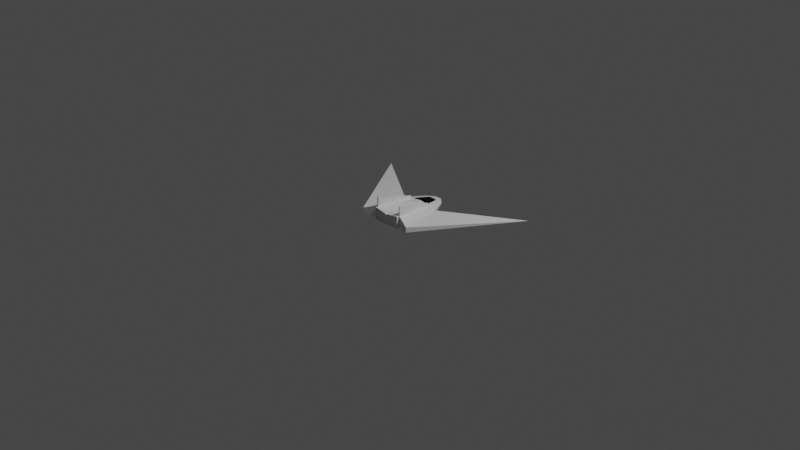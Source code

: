 # Source: Breacher.blend  (saved by Blender 2.92.15; exported with 4.5.12 LTS)
import bpy
from mathutils import Matrix  # noqa: F401  (used for matrix-valued properties, if any)

bpy.ops.wm.read_factory_settings(use_empty=True)
scene = bpy.context.scene
scene.name = 'Scene'

# ---- collections
col_collection = bpy.data.collections.new('Collection'); scene.collection.children.link(col_collection)

# ---- materials (node trees are filled in below, after node groups)
mat_platingmaterial = bpy.data.materials.new('PlatingMaterial')
mat_platingmaterial.use_transparent_shadow = False
mat_cabinmaterial = bpy.data.materials.new('CabinMaterial')
mat_cabinmaterial.use_transparent_shadow = False

# ---- material node trees
mat_platingmaterial.use_nodes = True; mat_platingmaterial.node_tree.nodes.clear()
_N = mat_platingmaterial.node_tree.nodes; _L = mat_platingmaterial.node_tree.links
n0 = _N.new('ShaderNodeBsdfPrincipled'); n0.name = 'Principled BSDF'; n0.location = (10, 300)
n0.distribution = 'GGX'
n0.subsurface_method = 'BURLEY'
n0.inputs[3].default_value = 1.45
n0.inputs[27].default_value = (0.0, 0.0, 0.0, 1.0)
n1 = _N.new('ShaderNodeOutputMaterial'); n1.name = 'Material Output'; n1.location = (300, 300)
_L.new(n0.outputs[0], n1.inputs[0])
n1.is_active_output = True
mat_cabinmaterial.use_nodes = True; mat_cabinmaterial.node_tree.nodes.clear()
_N = mat_cabinmaterial.node_tree.nodes; _L = mat_cabinmaterial.node_tree.links
n0 = _N.new('ShaderNodeBsdfPrincipled'); n0.name = 'Principled BSDF'; n0.location = (10, 300)
n0.distribution = 'GGX'
n0.subsurface_method = 'BURLEY'
n0.inputs[0].default_value = (0.0, 0.0, 0.0, 1.0)
n0.inputs[1].default_value = 0.6103
n0.inputs[3].default_value = 1.45
n0.inputs[13].default_value = 0.1985
n0.inputs[27].default_value = (0.0, 0.0, 0.0, 1.0)
n0.inputs[28].default_value = 1.0
n1 = _N.new('ShaderNodeOutputMaterial'); n1.name = 'Material Output'; n1.location = (300, 300)
_L.new(n0.outputs[0], n1.inputs[0])
n1.is_active_output = True

# ---- world
world_world = bpy.data.worlds.new('World'); scene.world = world_world
world_world.use_nodes = True; world_world.node_tree.nodes.clear()
_N = world_world.node_tree.nodes; _L = world_world.node_tree.links
n0 = _N.new('ShaderNodeOutputWorld'); n0.name = 'World Output'; n0.location = (300, 300)
n1 = _N.new('ShaderNodeBackground'); n1.name = 'Background'; n1.location = (10, 300)
n1.inputs[0].default_value = (0.05088, 0.05088, 0.05088, 1.0)
_L.new(n1.outputs[0], n0.inputs[0])
n0.is_active_output = True
world_world.color = (0.05088, 0.05088, 0.05088)
world_world.use_sun_shadow = False
world_world.sun_shadow_jitter_overblur = 0.0

# ---- cameras
cam_camera = bpy.data.cameras.new('Camera')
cam_camera.clip_end = 100.0
cam_camera.ortho_scale = 7.314

# ---- lights
light_light = bpy.data.lights.new('Light', 'POINT')
light_light.transmission_factor = 0.0
light_light.energy = 1000.0
light_light.shadow_soft_size = 0.1
light_light.shadow_maximum_resolution = 0.006
light_light.use_absolute_resolution = True

# ---- meshes
me_plane = bpy.data.meshes.new('Plane')
me_plane.from_pydata([(-1.0, 0.82, 0.05568), (1.0, 0.82, 0.05568), (0.0, -0.1471, 0.0), (0.0, 0.2905, 0.0), (0.3145, -0.2057, 0.02882), (-0.2235, 0.2905, 0.03716), (-0.3145, -0.2057, 0.02882), (0.2235, 0.2905, 0.03716), (-0.1572, -0.1471, 0.0), (0.1118, 0.2905, 0.01344), (0.1572, -0.1471, 0.0), (-0.1118, 0.2905, 0.01344), (-1.0, 0.82, 0.05728), (1.0, 0.82, 0.05728), (0.3145, -0.2057, 0.08414), (-0.2235, 0.2905, 0.0758), (-0.3145, -0.2057, 0.08414), (0.2235, 0.2905, 0.0758), (0.05747, 0.4899, 0.04242), (0.0, 0.4899, 0.03803), (-0.05747, 0.4899, 0.04242), (-0.1149, 0.4899, 0.05017), (0.1149, 0.4899, 0.05017), (-0.1149, 0.4899, 0.06279), (0.1149, 0.4899, 0.06279), (0.02031, 0.5588, 0.05529), (0.0, 0.5588, 0.05491), (-0.02031, 0.5588, 0.05529), (-0.04062, 0.5588, 0.05594), (0.04062, 0.5588, 0.05594), (0.02031, 0.5588, 0.05767), (0.0, 0.5588, 0.05805), (-0.02031, 0.5588, 0.05767), (-0.04062, 0.5588, 0.05701), (0.04062, 0.5588, 0.05701), (0.00987, -0.1471, 0.1145), (-0.00987, -0.1471, 0.1145), (0.0, -0.1471, 0.103), (0.00992, 0.3003, 0.1099), (-0.00992, 0.3003, 0.1099), (-0.009918, 0.2805, 0.1118), (0.009918, 0.2805, 0.1118), (0.09886, 0.3003, 0.09932), (-0.09886, 0.3003, 0.09932), (0.065, 0.4996, 0.06757), (0.04987, 0.4801, 0.07276), (-0.009961, 0.4801, 0.07604), (0.009961, 0.4801, 0.07604), (0.0, 0.4996, 0.07255), (-0.04987, 0.4801, 0.07276), (-0.065, 0.4996, 0.06757), (-0.1511, -0.1471, 0.1365), (-0.1632, -0.1493, 0.1354), (-0.1572, -0.1471, 0.1313), (0.1632, -0.1493, 0.1354), (0.1511, -0.1471, 0.1365), (0.1572, -0.1471, 0.1313), (0.1177, 0.2803, 0.09758), (0.1299, 0.2809, 0.09551), (0.1223, 0.2862, 0.09598), (0.119, 0.2842, 0.09726), (-0.1299, 0.2809, 0.09551), (-0.1177, 0.2803, 0.09758), (-0.119, 0.2842, 0.09726), (-0.1223, 0.2862, 0.09598), (-0.1572, -0.1471, 0.2338), (-0.1511, -0.1471, 0.239), (-0.1632, -0.1493, 0.238), (0.1572, -0.1471, 0.2338), (0.1632, -0.1493, 0.238), (0.1511, -0.1471, 0.239), (0.122, 0.283, 0.129), (0.1219, 0.2827, 0.129), (0.1228, 0.2828, 0.1289), (0.1222, 0.2832, 0.1289), (-0.1222, 0.2832, 0.1289), (-0.1228, 0.2828, 0.1289), (-0.1219, 0.2827, 0.129), (-0.122, 0.283, 0.129), (0.007306, 0.3267, 0.1193), (-0.007306, 0.3267, 0.1193), (-0.008592, 0.4692, 0.08561), (-0.007333, 0.4466, 0.09673), (0.007333, 0.4466, 0.09673), (0.008592, 0.4692, 0.08561), (0.08534, 0.314, 0.1056), (0.05976, 0.3267, 0.1131), (-0.05976, 0.3267, 0.1131), (-0.08534, 0.314, 0.1056), (0.04304, 0.4692, 0.08275), (0.02704, 0.4466, 0.09489), (-0.02704, 0.4466, 0.09489), (-0.04304, 0.4692, 0.08275), (-0.1509, -0.1799, 0.006299), (0.0, -0.1799, 0.006299), (0.1509, -0.1799, 0.006299), (0.0, -0.1799, 0.09329), (0.01314, -0.1799, 0.1086), (-0.01314, -0.1799, 0.1086), (-0.1509, -0.1799, 0.1284), (-0.1492, -0.1799, 0.1298), (0.1492, -0.1799, 0.1298), (0.1509, -0.1799, 0.1284), (-0.1572, -0.1799, -2.435e-10), (0.0, -0.1799, -2.435e-10), (0.1572, -0.1799, -2.435e-10), (0.0, -0.1799, 0.103), (0.00987, -0.1799, 0.1145), (-0.00987, -0.1799, 0.1145), (-0.1572, -0.1799, 0.1313), (-0.1511, -0.1799, 0.1365), (0.1511, -0.1799, 0.1365), (0.1572, -0.1799, 0.1313), (0.0, -0.1576, 0.006299), (0.0, -0.1576, 0.09329), (-0.1509, -0.1576, 0.006299), (0.1509, -0.1576, 0.006299), (0.01314, -0.1576, 0.1086), (-0.01314, -0.1576, 0.1086), (-0.1509, -0.1576, 0.1284), (-0.1492, -0.1576, 0.1298), (0.1492, -0.1576, 0.1298), (0.1509, -0.1576, 0.1284), (-0.1509, -0.1576, 0.006299), (0.0, -0.1576, 0.006299), (0.1509, -0.1576, 0.006299), (0.0, -0.1576, 0.09329), (0.01314, -0.1576, 0.1086), (-0.01314, -0.1576, 0.1086), (-0.1509, -0.1576, 0.1284), (-0.1492, -0.1576, 0.1298), (0.1492, -0.1576, 0.1298), (0.1509, -0.1576, 0.1284)], [], [(4, 7, 1), (8, 11, 3, 2), (0, 5, 6), (10, 9, 7, 4), (2, 3, 9, 10), (6, 5, 11, 8), (14, 13, 17), (60, 59, 44, 45, 42), (12, 16, 15), (35, 55, 57, 41), (48, 44, 30, 31), (38, 42, 85, 86, 79), (42, 38, 41, 57, 60), (4, 1, 13, 14), (0, 6, 16, 12), (5, 15, 23, 21), (35, 37, 106, 107), (5, 0, 12, 15), (1, 7, 17, 13), (55, 35, 107, 111), (9, 3, 19, 18), (54, 14, 17, 58), (42, 45, 89, 85), (22, 18, 25, 29), (24, 22, 29, 34), (20, 21, 28, 27), (3, 11, 20, 19), (17, 7, 22, 24), (10, 4, 14, 54, 56), (7, 9, 18, 22), (11, 5, 21, 20), (6, 8, 53, 52, 16), (25, 26, 31, 30), (26, 27, 32, 31), (29, 25, 30, 34), (27, 28, 33, 32), (50, 48, 31, 32), (19, 20, 27, 26), (18, 19, 26, 25), (23, 50, 32, 33), (44, 24, 34, 30), (21, 23, 33, 28), (35, 36, 37), (38, 39, 40, 41), (46, 47, 48), (50, 64, 63, 43, 49), (35, 41, 40, 36), (15, 61, 64, 50, 23), (59, 58, 17, 24, 44), (44, 48, 47, 45), (48, 50, 49, 46), (39, 43, 63, 62, 40), (51, 36, 40, 62), (53, 51, 66, 65), (61, 52, 67, 76), (60, 57, 72, 71), (63, 64, 75, 78), (55, 56, 68, 70), (62, 63, 78, 77), (16, 52, 61, 15), (66, 67, 65), (69, 70, 68), (72, 73, 74, 71), (76, 77, 78, 75), (76, 67, 66, 77), (69, 73, 72, 70), (51, 62, 77, 66), (58, 59, 74, 73), (54, 58, 73, 69), (59, 60, 71, 74), (52, 53, 65, 67), (57, 55, 70, 72), (64, 61, 76, 75), (56, 54, 69, 68), (45, 47, 84, 89), (46, 49, 92, 81), (87, 80, 82, 91), (82, 80, 79, 83), (43, 39, 80, 87, 88), (39, 38, 79, 80), (49, 43, 88, 92), (79, 86, 90, 83), (82, 83, 84, 81), (90, 86, 85, 89), (83, 90, 89, 84), (91, 82, 81, 92), (87, 91, 92, 88), (47, 46, 81, 84), (101, 97, 127, 131), (97, 96, 126, 127), (53, 8, 103, 109), (51, 53, 109, 110), (8, 2, 104, 103), (36, 51, 110, 108), (37, 36, 108, 106), (2, 10, 105, 104), (10, 56, 112, 105), (56, 55, 111, 112), (94, 93, 103, 104), (95, 94, 104, 105), (96, 97, 107, 106), (98, 96, 106, 108), (99, 100, 110, 109), (101, 102, 112, 111), (93, 99, 109, 103), (100, 98, 108, 110), (102, 95, 105, 112), (97, 101, 111, 107), (115, 124, 114, 118, 120, 119), (124, 116, 122, 121, 117, 114), (99, 93, 123, 129), (96, 98, 128, 126), (93, 94, 113, 123), (98, 100, 130, 128), (100, 99, 129, 130), (94, 95, 125, 113), (95, 102, 132, 125), (102, 101, 131, 132), (124, 115, 123, 113), (116, 124, 113, 125), (114, 117, 127, 126), (118, 114, 126, 128), (119, 120, 130, 129), (121, 122, 132, 131), (115, 119, 129, 123), (120, 118, 128, 130), (122, 116, 125, 132), (117, 121, 131, 127)])
me_plane.polygons.foreach_set('material_index', [0, 0, 0, 0, 0, 0, 0, 0, 0, 0, 0, 1, 0, 0, 0, 0, 0, 0, 0, 0, 0, 0, 1, 0, 0, 0, 0, 0, 0, 0, 0, 0, 0, 0, 0, 0, 0, 0, 0, 0, 0, 0, 0, 0, 0, 0, 0, 0, 0, 0, 0, 0, 0, 0, 0, 0, 0, 0, 0, 0, 0, 0, 0, 0, 0, 0, 0, 0, 0, 0, 0, 0, 0, 0, 1, 1, 1, 1, 1, 1, 1, 1, 1, 1, 1, 1, 1, 1, 0, 0, 0, 0, 0, 0, 0, 0, 0, 0, 0, 0, 0, 0, 0, 0, 0, 0, 0, 0, 0, 0, 0, 0, 0, 0, 0, 0, 0, 0, 0, 0, 0, 0, 0, 0, 0, 0, 0, 0])
_uv = me_plane.uv_layers.new(name='UVMap')
_uv.uv.foreach_set('vector', [0.75, 0.0, 0.75, 1.0, 1.0, 1.0, 0.375, 0.0, 0.375, 1.0, 0.5, 1.0, 0.5, 0.0, 0.0, 1.0, 0.25, 1.0, 0.25, 0.0, 0.625, 0.0, 0.625, 1.0, 0.75, 1.0, 0.75, 0.0, 0.5, 0.0, 0.5, 1.0, 0.625, 1.0, 0.625, 0.0, 0.25, 0.0, 0.25, 1.0, 0.375, 1.0, 0.375, 0.0, 0.75, 0.0, 1.0, 1.0, 0.75, 1.0, 0.6298, 1.0, 0.6343, 1.0, 0.6497, 1.0, 0.6047, 1.0, 0.6129, 1.0, 0.0, 1.0, 0.25, 0.0, 0.25, 1.0, 0.5078, 0.0, 0.6201, 0.0, 0.6296, 0.9771, 0.5108, 0.9772, 0.5, 1.0, 0.6604, 1.0, 0.625, 1.0, 0.5, 1.0, 0.5119, 1.0, 0.6129, 1.0, 0.6129, 1.0, 0.5928, 1.0, 0.5119, 1.0, 0.6129, 1.0, 0.5119, 1.0, 0.5108, 0.9772, 0.6296, 0.9771, 0.6318, 0.9815, 0.75, 0.0, 1.0, 1.0, 1.0, 1.0, 0.75, 0.0, 0.0, 1.0, 0.25, 0.0, 0.25, 0.0, 0.0, 1.0, 0.25, 1.0, 0.25, 1.0, 0.25, 1.0, 0.25, 1.0, 0.5078, 0.0, 0.5, 0.0, 0.5, 0.0, 0.5078, 0.0, 0.25, 1.0, 0.0, 1.0, 0.0, 1.0, 0.25, 1.0, 1.0, 1.0, 0.75, 1.0, 0.75, 1.0, 1.0, 1.0, 0.6201, 0.0, 0.5078, 0.0, 0.5078, 0.0, 0.6201, 0.0, 0.625, 1.0, 0.5, 1.0, 0.5, 1.0, 0.625, 1.0, 0.6297, 0.0, 0.75, 0.0, 0.75, 1.0, 0.6443, 0.9791, 0.6129, 1.0, 0.6047, 1.0, 0.6047, 1.0, 0.6129, 1.0, 0.75, 1.0, 0.625, 1.0, 0.625, 1.0, 0.75, 1.0, 0.75, 1.0, 0.75, 1.0, 0.75, 1.0, 0.75, 1.0, 0.375, 1.0, 0.25, 1.0, 0.25, 1.0, 0.375, 1.0, 0.5, 1.0, 0.375, 1.0, 0.375, 1.0, 0.5, 1.0, 0.75, 1.0, 0.75, 1.0, 0.75, 1.0, 0.75, 1.0, 0.625, 0.0, 0.75, 0.0, 0.75, 0.0, 0.6297, 0.0, 0.625, 0.0, 0.75, 1.0, 0.625, 1.0, 0.625, 1.0, 0.75, 1.0, 0.375, 1.0, 0.25, 1.0, 0.25, 1.0, 0.375, 1.0, 0.25, 0.0, 0.375, 0.0, 0.375, 0.0, 0.3703, 0.0, 0.25, 0.0, 0.625, 1.0, 0.5, 1.0, 0.5, 1.0, 0.625, 1.0, 0.5, 1.0, 0.375, 1.0, 0.375, 1.0, 0.5, 1.0, 0.75, 1.0, 0.625, 1.0, 0.625, 1.0, 0.75, 1.0, 0.375, 1.0, 0.25, 1.0, 0.25, 1.0, 0.375, 1.0, 0.3396, 1.0, 0.5, 1.0, 0.5, 1.0, 0.375, 1.0, 0.5, 1.0, 0.375, 1.0, 0.375, 1.0, 0.5, 1.0, 0.625, 1.0, 0.5, 1.0, 0.5, 1.0, 0.625, 1.0, 0.25, 1.0, 0.3406, 1.0, 0.375, 1.0, 0.25, 1.0, 0.6594, 1.0, 0.75, 1.0, 0.75, 1.0, 0.625, 1.0, 0.25, 1.0, 0.25, 1.0, 0.25, 1.0, 0.25, 1.0, 0.5078, 0.0, 0.4915, -0.0002281, 0.5, 0.0, 0.5119, 1.0, 0.4881, 1.0, 0.4892, 0.9772, 0.5108, 0.9772, 0.4799, 1.0, 0.5201, 1.0, 0.5, 1.0, 0.3503, 1.0, 0.3657, 1.0, 0.3702, 1.0, 0.3871, 1.0, 0.3953, 1.0, 0.5078, 0.0, 0.5108, 0.9772, 0.4892, 0.9772, 0.4922, 0.0, 0.25, 1.0, 0.3592, 1.0, 0.3657, 1.0, 0.3503, 1.0, 0.25, 1.0, 0.6343, 1.0, 0.6408, 1.0, 0.75, 1.0, 0.75, 1.0, 0.6497, 1.0, 0.6604, 1.0, 0.5, 1.0, 0.5201, 1.0, 0.6047, 1.0, 0.5, 1.0, 0.3396, 1.0, 0.3953, 1.0, 0.4799, 1.0, 0.4881, 1.0, 0.3871, 1.0, 0.3682, 0.9815, 0.3704, 0.9771, 0.4892, 0.9772, 0.3799, 0.0, 0.4922, 0.0, 0.4892, 0.9772, 0.3704, 0.9771, 0.375, 0.0, 0.3799, 0.0, 0.3799, 0.0, 0.375, 0.0, 0.3557, 0.9791, 0.3703, 0.0, 0.3703, 0.0, 0.3557, 0.9791, 0.6318, 0.9815, 0.6296, 0.9771, 0.6296, 0.9771, 0.6318, 0.9815, 0.3702, 1.0, 0.3657, 1.0, 0.3657, 1.0, 0.3702, 1.0, 0.6201, 0.0, 0.625, 0.0, 0.625, 0.0, 0.6201, 0.0, 0.3704, 0.9771, 0.3682, 0.9815, 0.3682, 0.9815, 0.3704, 0.9771, 0.25, 0.0, 0.3703, 0.0, 0.3557, 0.9791, 0.25, 1.0, 0.3799, 0.0, 0.37, -0.004743, 0.375, 0.0, 0.6297, 0.0, 0.6203, -0.00286, 0.625, 0.0, 0.6258, 1.0, 0.6408, 1.0, 0.6343, 1.0, 0.6342, 1.0, 0.3557, 0.9791, 0.3625, 0.9777, 0.3625, 0.9777, 0.3625, 0.9777, 0.3557, 0.9791, 0.3703, 0.0, 0.3799, 0.0, 0.3704, 0.9771, 0.6297, 0.0, 0.6443, 0.9791, 0.6296, 0.9771, 0.6201, 0.0, 0.3799, 0.0, 0.3704, 0.9771, 0.3704, 0.9771, 0.3799, 0.0, 0.6408, 1.0, 0.6343, 1.0, 0.6343, 1.0, 0.6408, 1.0, 0.6297, 0.0, 0.6443, 0.9791, 0.6443, 0.9791, 0.6297, 0.0, 0.6343, 1.0, 0.6298, 1.0, 0.6298, 1.0, 0.6343, 1.0, 0.3703, 0.0, 0.375, 0.0, 0.375, 0.0, 0.3703, 0.0, 0.6296, 0.9771, 0.6201, 0.0, 0.6201, 0.0, 0.6296, 0.9771, 0.3657, 1.0, 0.3592, 1.0, 0.3592, 1.0, 0.3657, 1.0, 0.625, 0.0, 0.6297, 0.0, 0.6297, 0.0, 0.625, 0.0, 0.6047, 1.0, 0.5201, 1.0, 0.5201, 1.0, 0.6047, 1.0, 0.4799, 1.0, 0.3953, 1.0, 0.3953, 1.0, 0.4799, 1.0, 0.4072, 1.0, 0.4881, 1.0, 0.4807, 1.0, 0.4283, 1.0, 0.4807, 1.0, 0.4881, 1.0, 0.5119, 1.0, 0.5193, 1.0, 0.3871, 1.0, 0.4881, 1.0, 0.4881, 1.0, 0.4072, 1.0, 0.3871, 1.0, 0.4881, 1.0, 0.5119, 1.0, 0.5119, 1.0, 0.4881, 1.0, 0.3953, 1.0, 0.3871, 1.0, 0.3871, 1.0, 0.3953, 1.0, 0.5119, 1.0, 0.5928, 1.0, 0.5717, 1.0, 0.5193, 1.0, 0.4807, 1.0, 0.5193, 1.0, 0.5201, 1.0, 0.4799, 1.0, 0.5717, 1.0, 0.5928, 1.0, 0.6129, 1.0, 0.6047, 1.0, 0.5193, 1.0, 0.5717, 1.0, 0.6047, 1.0, 0.5201, 1.0, 0.4283, 1.0, 0.4807, 1.0, 0.4799, 1.0, 0.3953, 1.0, 0.4072, 1.0, 0.4283, 1.0, 0.3953, 1.0, 0.3871, 1.0, 0.5201, 1.0, 0.4799, 1.0, 0.4799, 1.0, 0.5201, 1.0, 0.6186, 0.0, 0.5104, 0.0, 0.5104, 0.0, 0.6186, 0.0, 0.5104, 0.0, 0.5, 0.0, 0.5, 0.0, 0.5104, 0.0, 0.375, 0.0, 0.375, 0.0, 0.375, 0.0, 0.375, 0.0, 0.3799, 0.0, 0.375, 0.0, 0.375, 0.0, 0.3799, 0.0, 0.375, 0.0, 0.5, 0.0, 0.5, 0.0, 0.375, 0.0, 0.4922, 0.0, 0.3799, 0.0, 0.3799, 0.0, 0.4922, 0.0, 0.5, 0.0, 0.4915, -0.0002281, 0.4915, -0.0002281, 0.5, 0.0, 0.5, 0.0, 0.625, 0.0, 0.625, 0.0, 0.5, 0.0, 0.625, 0.0, 0.625, 0.0, 0.625, 0.0, 0.625, 0.0, 0.625, 0.0, 0.6201, 0.0, 0.6201, 0.0, 0.625, 0.0, 0.5, 0.0, 0.38, 0.0, 0.375, 0.0, 0.5, 0.0, 0.62, 0.0, 0.5, 0.0, 0.5, 0.0, 0.625, 0.0, 0.5, 0.0, 0.5104, 0.0, 0.5078, 0.0, 0.5, 0.0, 0.4896, 0.0, 0.5, 0.0, 0.5, 0.0, 0.4922, 0.0, 0.38, 0.0, 0.3814, 0.0, 0.3799, 0.0, 0.375, 0.0, 0.6186, 0.0, 0.62, 0.0, 0.625, 0.0, 0.6201, 0.0, 0.38, 0.0, 0.38, 0.0, 0.375, 0.0, 0.375, 0.0, 0.3814, 0.0, 0.4896, 0.0, 0.4922, 0.0, 0.3799, 0.0, 0.62, 0.0, 0.62, 0.0, 0.625, 0.0, 0.625, 0.0, 0.5104, 0.0, 0.6186, 0.0, 0.6201, 0.0, 0.5078, 0.0, 0.38, 0.0, 0.5, 0.0, 0.5, 0.0, 0.4896, 0.0, 0.3814, 0.0, 0.38, 0.0, 0.5, 0.0, 0.62, 0.0, 0.62, 0.0, 0.6186, 0.0, 0.5104, 0.0, 0.5, 0.0, 0.38, 0.0, 0.38, 0.0, 0.38, 0.0, 0.38, 0.0, 0.5, 0.0, 0.4896, 0.0, 0.4896, 0.0, 0.5, 0.0, 0.38, 0.0, 0.5, 0.0, 0.5, 0.0, 0.38, 0.0, 0.4896, 0.0, 0.3814, 0.0, 0.3814, 0.0, 0.4896, 0.0, 0.3814, 0.0, 0.38, 0.0, 0.38, 0.0, 0.3814, 0.0, 0.5, 0.0, 0.62, 0.0, 0.62, 0.0, 0.5, 0.0, 0.62, 0.0, 0.62, 0.0, 0.62, 0.0, 0.62, 0.0, 0.62, 0.0, 0.6186, 0.0, 0.6186, 0.0, 0.62, 0.0, 0.5, 0.0, 0.38, 0.0, 0.38, 0.0, 0.5, 0.0, 0.62, 0.0, 0.5, 0.0, 0.5, 0.0, 0.62, 0.0, 0.5, 0.0, 0.5104, 0.0, 0.5104, 0.0, 0.5, 0.0, 0.4896, 0.0, 0.5, 0.0, 0.5, 0.0, 0.4896, 0.0, 0.38, 0.0, 0.3814, 0.0, 0.3814, 0.0, 0.38, 0.0, 0.6186, 0.0, 0.62, 0.0, 0.62, 0.0, 0.6186, 0.0, 0.38, 0.0, 0.38, 0.0, 0.38, 0.0, 0.38, 0.0, 0.3814, 0.0, 0.4896, 0.0, 0.4896, 0.0, 0.3814, 0.0, 0.62, 0.0, 0.62, 0.0, 0.62, 0.0, 0.62, 0.0, 0.5104, 0.0, 0.6186, 0.0, 0.6186, 0.0, 0.5104, 0.0])
me_plane.materials.append(mat_platingmaterial)
me_plane.materials.append(mat_cabinmaterial)
me_plane.use_remesh_fix_poles = True
me_plane.use_remesh_preserve_attributes = False
me_plane.use_mirror_x = True
me_plane.use_mirror_vertex_groups = False
me_plane.update()

# ---- objects
ob_light = bpy.data.objects.new('Light', light_light)
ob_camera = bpy.data.objects.new('Camera', cam_camera)
ob_breacher = bpy.data.objects.new('Breacher', me_plane)

# ---- transforms, parenting, visibility, modifiers, constraints
ob_light.location = (4.076, 1.005, 5.904)
ob_light.rotation_euler = (0.6503, 0.05522, 1.866)
ob_light.lock_rotations_4d = False
ob_light.empty_display_type = 'ARROWS'
ob_light.color = (0.0, 0.0, 0.0, 0.0)
ob_light.lineart.crease_threshold = 0.0
ob_camera.location = (7.359, -6.926, 4.958)
ob_camera.rotation_euler = (1.109, 0.0, 0.8149)
ob_camera.lock_rotations_4d = False
ob_camera.empty_display_type = 'ARROWS'
ob_camera.color = (0.0, 0.0, 0.0, 0.0)
ob_camera.display_type = 'WIRE'
ob_camera.lineart.crease_threshold = 0.0
ob_breacher.location = (0.0, 0.0, 0.0)
ob_breacher.lineart.crease_threshold = 0.0
ob_breacher.use_mesh_mirror_x = True

# ---- collection membership
col_collection.objects.link(ob_light)
col_collection.objects.link(ob_camera)
col_collection.objects.link(ob_breacher)

# ---- scene / render settings (as saved in the file)
scene.camera = ob_camera
scene.frame_start = 1; scene.frame_end = 250; scene.frame_set(1)
scene.render.engine = 'BLENDER_EEVEE_NEXT'
scene.cycles.use_denoising = False
scene.cycles.samples = 128
scene.cycles.sampling_pattern = 'TABULATED_SOBOL'
scene.cycles.use_adaptive_sampling = False
scene.cycles.use_light_tree = False
scene.view_settings.view_transform = 'Filmic'
bpy.context.view_layer.update()
